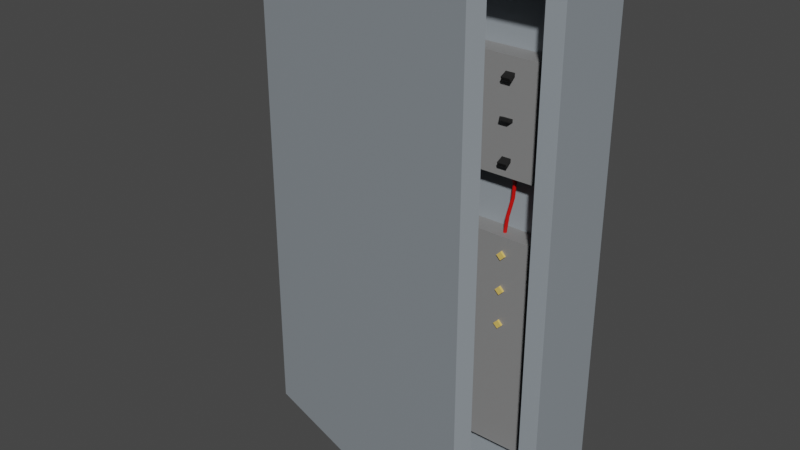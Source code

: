 # Source: FuseBoxB.blend  (saved by Blender 2.92.15; exported with 4.5.12 LTS)
import bpy
from mathutils import Matrix  # noqa: F401  (used for matrix-valued properties, if any)

bpy.ops.wm.read_factory_settings(use_empty=True)
scene = bpy.context.scene
scene.name = 'Scene'

# ---- collections
col_collection = bpy.data.collections.new('Collection'); scene.collection.children.link(col_collection)

# ---- materials (node trees are filled in below, after node groups)
mat_fusebox_b_colour = bpy.data.materials.new('FuseBox_B_Colour')
mat_fusebox_b_colour.use_transparent_shadow = False
mat_fusebox_b_inside = bpy.data.materials.new('FuseBox_B_Inside')
mat_fusebox_b_inside.use_transparent_shadow = False
mat_fusebox_b_switches = bpy.data.materials.new('FuseBox_B_Switches')
mat_fusebox_b_switches.use_transparent_shadow = False
mat_fusebox_b_fuses = bpy.data.materials.new('FuseBox_B_Fuses')
mat_fusebox_b_fuses.use_transparent_shadow = False
mat_fusebox_b_wires = bpy.data.materials.new('FuseBox_B_Wires')
mat_fusebox_b_wires.use_transparent_shadow = False

# ---- material node trees
mat_fusebox_b_colour.use_nodes = True; mat_fusebox_b_colour.node_tree.nodes.clear()
_N = mat_fusebox_b_colour.node_tree.nodes; _L = mat_fusebox_b_colour.node_tree.links
n0 = _N.new('ShaderNodeBsdfPrincipled'); n0.name = 'Principled BSDF'; n0.location = (10, 300)
n0.distribution = 'GGX'
n0.subsurface_method = 'BURLEY'
n0.inputs[0].default_value = (0.292, 0.3283, 0.3588, 1.0)
n0.inputs[3].default_value = 1.45
n0.inputs[27].default_value = (0.0, 0.0, 0.0, 1.0)
n0.inputs[28].default_value = 1.0
n1 = _N.new('ShaderNodeOutputMaterial'); n1.name = 'Material Output'; n1.location = (300, 300)
_L.new(n0.outputs[0], n1.inputs[0])
n1.is_active_output = True
mat_fusebox_b_inside.use_nodes = True; mat_fusebox_b_inside.node_tree.nodes.clear()
_N = mat_fusebox_b_inside.node_tree.nodes; _L = mat_fusebox_b_inside.node_tree.links
n0 = _N.new('ShaderNodeBsdfPrincipled'); n0.name = 'Principled BSDF'; n0.location = (10, 300)
n0.distribution = 'GGX'
n0.subsurface_method = 'BURLEY'
n0.inputs[0].default_value = (0.233, 0.233, 0.233, 1.0)
n0.inputs[3].default_value = 1.45
n0.inputs[27].default_value = (0.0, 0.0, 0.0, 1.0)
n0.inputs[28].default_value = 1.0
n1 = _N.new('ShaderNodeOutputMaterial'); n1.name = 'Material Output'; n1.location = (300, 300)
_L.new(n0.outputs[0], n1.inputs[0])
n1.is_active_output = True
mat_fusebox_b_switches.use_nodes = True; mat_fusebox_b_switches.node_tree.nodes.clear()
_N = mat_fusebox_b_switches.node_tree.nodes; _L = mat_fusebox_b_switches.node_tree.links
n0 = _N.new('ShaderNodeBsdfPrincipled'); n0.name = 'Principled BSDF'; n0.location = (10, 300)
n0.distribution = 'GGX'
n0.subsurface_method = 'BURLEY'
n0.inputs[0].default_value = (0.01002, 0.01002, 0.01002, 1.0)
n0.inputs[3].default_value = 1.45
n0.inputs[27].default_value = (0.0, 0.0, 0.0, 1.0)
n0.inputs[28].default_value = 1.0
n1 = _N.new('ShaderNodeOutputMaterial'); n1.name = 'Material Output'; n1.location = (300, 300)
_L.new(n0.outputs[0], n1.inputs[0])
n1.is_active_output = True
mat_fusebox_b_fuses.use_nodes = True; mat_fusebox_b_fuses.node_tree.nodes.clear()
_N = mat_fusebox_b_fuses.node_tree.nodes; _L = mat_fusebox_b_fuses.node_tree.links
n0 = _N.new('ShaderNodeBsdfPrincipled'); n0.name = 'Principled BSDF'; n0.location = (10, 300)
n0.distribution = 'GGX'
n0.subsurface_method = 'BURLEY'
n0.inputs[0].default_value = (0.8, 0.5478, 0.1403, 1.0)
n0.inputs[3].default_value = 1.45
n0.inputs[27].default_value = (0.0, 0.0, 0.0, 1.0)
n0.inputs[28].default_value = 1.0
n1 = _N.new('ShaderNodeOutputMaterial'); n1.name = 'Material Output'; n1.location = (300, 300)
_L.new(n0.outputs[0], n1.inputs[0])
n1.is_active_output = True
mat_fusebox_b_wires.use_nodes = True; mat_fusebox_b_wires.node_tree.nodes.clear()
_N = mat_fusebox_b_wires.node_tree.nodes; _L = mat_fusebox_b_wires.node_tree.links
n0 = _N.new('ShaderNodeBsdfPrincipled'); n0.name = 'Principled BSDF'; n0.location = (10, 300)
n0.distribution = 'GGX'
n0.subsurface_method = 'BURLEY'
n0.inputs[0].default_value = (0.5926, 0.001891, 0.0, 1.0)
n0.inputs[3].default_value = 1.45
n0.inputs[27].default_value = (0.0, 0.0, 0.0, 1.0)
n0.inputs[28].default_value = 1.0
n1 = _N.new('ShaderNodeOutputMaterial'); n1.name = 'Material Output'; n1.location = (300, 300)
_L.new(n0.outputs[0], n1.inputs[0])
n1.is_active_output = True

# ---- world
world_world = bpy.data.worlds.new('World'); scene.world = world_world
world_world.use_nodes = True; world_world.node_tree.nodes.clear()
_N = world_world.node_tree.nodes; _L = world_world.node_tree.links
n0 = _N.new('ShaderNodeOutputWorld'); n0.name = 'World Output'; n0.location = (300, 300)
n1 = _N.new('ShaderNodeBackground'); n1.name = 'Background'; n1.location = (10, 300)
n1.inputs[0].default_value = (0.05088, 0.05088, 0.05088, 1.0)
_L.new(n1.outputs[0], n0.inputs[0])
n0.is_active_output = True
world_world.color = (0.05088, 0.05088, 0.05088)
world_world.use_sun_shadow = False
world_world.sun_shadow_jitter_overblur = 0.0

# ---- meshes
me_fusebox = bpy.data.meshes.new('Fusebox')
me_fusebox.from_pydata([(-0.2629, -0.02, -0.4629), (-0.2629, -0.02, 0.4629), (-0.3, 0.15, -0.5), (-0.3, 0.15, 0.5), (0.2629, -0.02, -0.4629), (0.2629, -0.02, 0.4629), (0.3, 0.15, -0.5), (0.3, 0.15, 0.5), (-0.3, -0.02, -0.5), (-0.3, -0.02, 0.5), (0.3, -0.02, 0.5), (0.3, -0.02, -0.5), (-0.2629, 0.05955, -0.4629), (-0.2629, 0.05955, 0.4629), (0.2629, 0.05955, 0.4629), (0.2629, 0.05955, -0.4629), (-0.2344, 0.01894, 0.1295), (-0.2344, 0.01894, 0.3426), (-0.2344, 0.0684, 0.1295), (-0.2344, 0.0684, 0.3426), (0.2344, 0.01894, 0.1295), (0.2344, 0.01894, 0.3426), (0.2344, 0.0684, 0.1295), (0.2344, 0.0684, 0.3426), (-0.2344, 0.01894, -0.4259), (-0.2344, 0.01894, 0.01606), (-0.2344, 0.0684, -0.4259), (-0.2344, 0.0684, 0.01606), (0.2344, 0.01894, -0.4259), (0.2344, 0.01894, 0.01606), (0.2344, 0.0684, -0.4259), (0.2344, 0.0684, 0.01606), (-1.49e-08, 0.01423, -0.01138), (-1.49e-08, 0.03146, -0.01138), (-0.19, 0.03146, -0.01138), (-0.19, 0.01423, -0.01138), (-0.1814, 0.03146, -0.02), (-0.1814, 0.01423, -0.02), (-0.19, 0.03146, -0.02862), (-0.19, 0.01423, -0.02862), (-0.1986, 0.03146, -0.02), (-0.1986, 0.01423, -0.02), (0.008617, 0.03146, -0.02), (0.008617, 0.01423, -0.02), (-1.49e-08, 0.03146, -0.02862), (-1.49e-08, 0.01423, -0.02862), (-0.008617, 0.03146, -0.02), (-0.008617, 0.01423, -0.02), (0.18, 0.01423, -0.01138), (0.18, 0.03146, -0.01138), (0.1886, 0.03146, -0.02), (0.1886, 0.01423, -0.02), (0.18, 0.03146, -0.02862), (0.18, 0.01423, -0.02862), (0.1714, 0.03146, -0.02), (0.1714, 0.01423, -0.02), (-0.1, 0.03146, -0.01138), (-0.1, 0.01423, -0.01138), (-0.09138, 0.03146, -0.02), (-0.09138, 0.01423, -0.02), (-0.1, 0.03146, -0.02862), (-0.1, 0.01423, -0.02862), (-0.1086, 0.03146, -0.02), (-0.1086, 0.01423, -0.02), (0.09, 0.01423, -0.01138), (0.09, 0.03146, -0.01138), (0.09862, 0.03146, -0.02), (0.09862, 0.01423, -0.02), (0.09, 0.03146, -0.02862), (0.09, 0.01423, -0.02862), (0.08138, 0.03146, -0.02), (0.08138, 0.01423, -0.02), (-1.49e-08, 0.01423, -0.08138), (-1.49e-08, 0.03146, -0.08138), (-0.19, 0.03146, -0.08138), (-0.19, 0.01423, -0.08138), (-0.1814, 0.03146, -0.09), (-0.1814, 0.01423, -0.09), (-0.19, 0.03146, -0.09862), (-0.19, 0.01423, -0.09862), (-0.1986, 0.03146, -0.09), (-0.1986, 0.01423, -0.09), (0.008617, 0.03146, -0.09), (0.008617, 0.01423, -0.09), (-1.49e-08, 0.03146, -0.09862), (-1.49e-08, 0.01423, -0.09862), (-0.008617, 0.03146, -0.09), (-0.008617, 0.01423, -0.09), (0.18, 0.01423, -0.08138), (0.18, 0.03146, -0.08138), (0.1886, 0.03146, -0.09), (0.1886, 0.01423, -0.09), (0.18, 0.03146, -0.09862), (0.18, 0.01423, -0.09862), (0.1714, 0.03146, -0.09), (0.1714, 0.01423, -0.09), (-0.1, 0.03146, -0.08138), (-0.1, 0.01423, -0.08138), (-0.09138, 0.03146, -0.09), (-0.09138, 0.01423, -0.09), (-0.1, 0.03146, -0.09862), (-0.1, 0.01423, -0.09862), (-0.1086, 0.03146, -0.09), (-0.1086, 0.01423, -0.09), (0.09, 0.01423, -0.08138), (0.09, 0.03146, -0.08138), (0.09862, 0.03146, -0.09), (0.09862, 0.01423, -0.09), (0.09, 0.03146, -0.09862), (0.09, 0.01423, -0.09862), (0.08138, 0.03146, -0.09), (0.08138, 0.01423, -0.09), (-1.49e-08, 0.01423, -0.1514), (-1.49e-08, 0.03146, -0.1514), (-0.19, 0.03146, -0.1514), (-0.19, 0.01423, -0.1514), (-0.1814, 0.03146, -0.16), (-0.1814, 0.01423, -0.16), (-0.19, 0.03146, -0.1686), (-0.19, 0.01423, -0.1686), (-0.1986, 0.03146, -0.16), (-0.1986, 0.01423, -0.16), (0.008617, 0.03146, -0.16), (0.008617, 0.01423, -0.16), (-1.49e-08, 0.03146, -0.1686), (-1.49e-08, 0.01423, -0.1686), (-0.008617, 0.03146, -0.16), (-0.008617, 0.01423, -0.16), (0.18, 0.01423, -0.1514), (0.18, 0.03146, -0.1514), (0.1886, 0.03146, -0.16), (0.1886, 0.01423, -0.16), (0.18, 0.03146, -0.1686), (0.18, 0.01423, -0.1686), (0.1714, 0.03146, -0.16), (0.1714, 0.01423, -0.16), (-0.1, 0.03146, -0.1514), (-0.1, 0.01423, -0.1514), (-0.09138, 0.03146, -0.16), (-0.09138, 0.01423, -0.16), (-0.1, 0.03146, -0.1686), (-0.1, 0.01423, -0.1686), (-0.1086, 0.03146, -0.16), (-0.1086, 0.01423, -0.16), (0.09, 0.01423, -0.1514), (0.09, 0.03146, -0.1514), (0.09862, 0.03146, -0.16), (0.09862, 0.01423, -0.16), (0.09, 0.03146, -0.1686), (0.09, 0.01423, -0.1686), (0.08138, 0.03146, -0.16), (0.08138, 0.01423, -0.16), (-0.181, 0.02077, 0.1663), (-0.181, 0.02342, 0.1604), (-0.181, 0.004321, 0.159), (-0.181, 0.006972, 0.1531), (-0.199, 0.02077, 0.1663), (-0.199, 0.02342, 0.1604), (-0.199, 0.004321, 0.159), (-0.199, 0.006972, 0.1531), (-0.009006, 0.004334, 0.1585), (-0.009006, 0.00666, 0.1646), (-0.009006, 0.02116, 0.1521), (-0.009006, 0.02348, 0.1581), (0.009006, 0.004334, 0.1585), (0.009006, 0.00666, 0.1646), (0.009006, 0.02116, 0.1521), (0.009006, 0.02348, 0.1581), (0.171, 0.006972, 0.1531), (0.171, 0.004321, 0.159), (0.171, 0.02342, 0.1604), (0.171, 0.02077, 0.1663), (0.189, 0.006972, 0.1531), (0.189, 0.004321, 0.159), (0.189, 0.02342, 0.1604), (0.189, 0.02077, 0.1663), (-0.09099, 0.02077, 0.1663), (-0.09099, 0.02342, 0.1604), (-0.09099, 0.004321, 0.159), (-0.09099, 0.006972, 0.1531), (-0.109, 0.02077, 0.1663), (-0.109, 0.02342, 0.1604), (-0.109, 0.004321, 0.159), (-0.109, 0.006972, 0.1531), (0.09901, 0.02348, 0.1581), (0.09901, 0.02116, 0.1521), (0.09901, 0.00666, 0.1646), (0.09901, 0.004334, 0.1585), (0.08099, 0.02348, 0.1581), (0.08099, 0.02116, 0.1521), (0.08099, 0.00666, 0.1646), (0.08099, 0.004334, 0.1585), (-0.181, 0.02348, 0.2343), (-0.181, 0.02116, 0.2282), (-0.181, 0.00666, 0.2407), (-0.181, 0.004334, 0.2346), (-0.199, 0.02348, 0.2343), (-0.199, 0.02116, 0.2282), (-0.199, 0.00666, 0.2407), (-0.199, 0.004334, 0.2346), (-0.009006, 0.004334, 0.2346), (-0.009006, 0.00666, 0.2407), (-0.009006, 0.02116, 0.2282), (-0.009006, 0.02348, 0.2343), (0.009006, 0.004334, 0.2346), (0.009006, 0.00666, 0.2407), (0.009006, 0.02116, 0.2282), (0.009006, 0.02348, 0.2343), (0.171, 0.004334, 0.2346), (0.171, 0.00666, 0.2407), (0.171, 0.02116, 0.2282), (0.171, 0.02348, 0.2343), (0.189, 0.004334, 0.2346), (0.189, 0.00666, 0.2407), (0.189, 0.02116, 0.2282), (0.189, 0.02348, 0.2343), (-0.09099, 0.02077, 0.2425), (-0.09099, 0.02342, 0.2365), (-0.09099, 0.004321, 0.2351), (-0.09099, 0.006972, 0.2292), (-0.109, 0.02077, 0.2425), (-0.109, 0.02342, 0.2365), (-0.109, 0.004321, 0.2351), (-0.109, 0.006972, 0.2292), (0.09901, 0.02077, 0.2425), (0.09901, 0.02342, 0.2365), (0.09901, 0.004321, 0.2351), (0.09901, 0.006972, 0.2292), (0.08099, 0.02077, 0.2425), (0.08099, 0.02342, 0.2365), (0.08099, 0.004321, 0.2351), (0.08099, 0.006972, 0.2292), (-0.181, 0.02348, 0.3081), (-0.181, 0.02116, 0.3021), (-0.181, 0.00666, 0.3146), (-0.181, 0.004334, 0.3085), (-0.199, 0.02348, 0.3081), (-0.199, 0.02116, 0.3021), (-0.199, 0.00666, 0.3146), (-0.199, 0.004334, 0.3085), (-0.009006, 0.004334, 0.3085), (-0.009006, 0.00666, 0.3146), (-0.009006, 0.02116, 0.3021), (-0.009006, 0.02348, 0.3081), (0.009006, 0.004334, 0.3085), (0.009006, 0.00666, 0.3146), (0.009006, 0.02116, 0.3021), (0.009006, 0.02348, 0.3081), (0.171, 0.006972, 0.3031), (0.171, 0.004321, 0.309), (0.171, 0.02342, 0.3104), (0.171, 0.02077, 0.3163), (0.189, 0.006972, 0.3031), (0.189, 0.004321, 0.309), (0.189, 0.02342, 0.3104), (0.189, 0.02077, 0.3163), (-0.09099, 0.02077, 0.3163), (-0.09099, 0.02342, 0.3104), (-0.09099, 0.004321, 0.309), (-0.09099, 0.006972, 0.3031), (-0.109, 0.02077, 0.3163), (-0.109, 0.02342, 0.3104), (-0.109, 0.004321, 0.309), (-0.109, 0.006972, 0.3031), (0.09901, 0.02348, 0.3081), (0.09901, 0.02116, 0.3021), (0.09901, 0.00666, 0.3146), (0.09901, 0.004334, 0.3085), (0.08099, 0.02348, 0.3081), (0.08099, 0.02116, 0.3021), (0.08099, 0.00666, 0.3146), (0.08099, 0.004334, 0.3085), (-0.1756, 0.03374, 0.1409), (-0.1761, 0.03228, 0.14), (-0.1771, 0.03151, 0.1388), (-0.1784, 0.03162, 0.1376), (-0.1796, 0.0326, 0.1367), (-0.1804, 0.03417, 0.1363), (-0.1806, 0.03592, 0.1367), (-0.1801, 0.03738, 0.1376), (-0.179, 0.03815, 0.1388), (-0.1777, 0.03804, 0.14), (-0.1765, 0.03706, 0.1409), (-0.1757, 0.03549, 0.1412), (-0.1608, 0.03787, 0.113), (-0.1616, 0.03632, 0.1127), (-0.1631, 0.03542, 0.1123), (-0.1649, 0.03541, 0.112), (-0.1664, 0.0363, 0.1117), (-0.1673, 0.03784, 0.1116), (-0.1673, 0.03962, 0.1117), (-0.1665, 0.04117, 0.112), (-0.165, 0.04207, 0.1123), (-0.1632, 0.04208, 0.1127), (-0.1617, 0.04119, 0.113), (-0.1608, 0.03965, 0.1131), (-0.1623, 0.03744, 0.08228), (-0.1632, 0.03589, 0.08246), (-0.1647, 0.03499, 0.08269), (-0.1665, 0.03497, 0.08293), (-0.168, 0.03585, 0.0831), (-0.1689, 0.03739, 0.08316), (-0.1689, 0.03918, 0.0831), (-0.1681, 0.04073, 0.08293), (-0.1665, 0.04163, 0.08269), (-0.1648, 0.04165, 0.08246), (-0.1632, 0.04077, 0.08228), (-0.1623, 0.03923, 0.08222), (-0.1701, 0.03527, 0.04608), (-0.171, 0.03371, 0.04628), (-0.1725, 0.03281, 0.04656), (-0.1742, 0.0328, 0.04684), (-0.1758, 0.03368, 0.04705), (-0.1767, 0.03522, 0.04712), (-0.1767, 0.037, 0.04705), (-0.1758, 0.03856, 0.04684), (-0.1743, 0.03946, 0.04656), (-0.1726, 0.03947, 0.04628), (-0.171, 0.03859, 0.04608), (-0.1701, 0.03705, 0.046), (-0.1747, 0.03397, 0.0007307), (-0.1756, 0.03241, 0.0007307), (-0.1771, 0.03151, 0.0007307), (-0.1789, 0.03149, 0.0007307), (-0.1805, 0.03236, 0.0007307), (-0.1814, 0.0339, 0.0007307), (-0.1814, 0.03569, 0.0007307), (-0.1805, 0.03724, 0.0007307), (-0.179, 0.03815, 0.0007307), (-0.1772, 0.03817, 0.0007307), (-0.1757, 0.03729, 0.0007307), (-0.1748, 0.03576, 0.0007307), (-0.1108, 0.03451, 0.1409), (-0.1111, 0.03604, 0.14), (-0.1106, 0.03723, 0.1388), (-0.1094, 0.03779, 0.1376), (-0.1078, 0.03755, 0.1367), (-0.1064, 0.03658, 0.1363), (-0.1054, 0.03514, 0.1367), (-0.1051, 0.03362, 0.1376), (-0.1056, 0.03243, 0.1388), (-0.1068, 0.03187, 0.14), (-0.1083, 0.03211, 0.1409), (-0.1098, 0.03308, 0.1412), (-0.1215, 0.02349, 0.113), (-0.1215, 0.02526, 0.1127), (-0.1207, 0.02679, 0.1123), (-0.1192, 0.02767, 0.112), (-0.1174, 0.02767, 0.1117), (-0.1159, 0.0268, 0.1116), (-0.115, 0.02527, 0.1117), (-0.1149, 0.02351, 0.112), (-0.1157, 0.02198, 0.1123), (-0.1172, 0.02109, 0.1127), (-0.119, 0.02109, 0.113), (-0.1206, 0.02197, 0.1131), (-0.1204, 0.02462, 0.08228), (-0.1204, 0.0264, 0.08246), (-0.1196, 0.02795, 0.08269), (-0.118, 0.02885, 0.08293), (-0.1163, 0.02887, 0.0831), (-0.1147, 0.028, 0.08316), (-0.1138, 0.02647, 0.0831), (-0.1138, 0.02469, 0.08293), (-0.1146, 0.02314, 0.08269), (-0.1161, 0.02223, 0.08246), (-0.1179, 0.02222, 0.08228), (-0.1195, 0.02309, 0.08222), (-0.1148, 0.03043, 0.04608), (-0.1148, 0.03221, 0.04628), (-0.1139, 0.03375, 0.04656), (-0.1124, 0.03465, 0.04684), (-0.1106, 0.03466, 0.04705), (-0.1091, 0.03379, 0.04712), (-0.1082, 0.03226, 0.04705), (-0.1081, 0.03049, 0.04684), (-0.109, 0.02894, 0.04656), (-0.1105, 0.02804, 0.04628), (-0.1123, 0.02803, 0.04608), (-0.1138, 0.0289, 0.046), (-0.1114, 0.03389, 0.0007307), (-0.1114, 0.03567, 0.0007307), (-0.1106, 0.03723, 0.0007307), (-0.109, 0.03815, 0.0007307), (-0.1072, 0.03818, 0.0007307), (-0.1057, 0.03731, 0.0007307), (-0.1048, 0.03577, 0.0007307), (-0.1047, 0.03399, 0.0007307), (-0.1056, 0.03243, 0.0007307), (-0.1071, 0.03151, 0.0007307), (-0.1089, 0.03148, 0.0007307), (-0.1105, 0.03235, 0.0007307), (-0.005352, 0.03493, 0.1409), (-0.005186, 0.03339, 0.14), (-0.005796, 0.03224, 0.1388), (-0.007017, 0.03178, 0.1376), (-0.008522, 0.03214, 0.1367), (-0.009908, 0.03322, 0.1363), (-0.0108, 0.03473, 0.1367), (-0.01097, 0.03626, 0.1376), (-0.01036, 0.03742, 0.1388), (-0.009139, 0.03788, 0.14), (-0.007634, 0.03752, 0.1409), (-0.006248, 0.03644, 0.1412), (0.006169, 0.04509, 0.113), (0.00608, 0.04333, 0.1127), (0.005124, 0.04187, 0.1123), (0.003557, 0.0411, 0.112), (0.001798, 0.04124, 0.1117), (0.0003186, 0.04223, 0.1116), (-0.0004845, 0.04383, 0.1117), (-0.0003963, 0.04559, 0.112), (0.0005596, 0.04705, 0.1123), (0.002127, 0.04781, 0.1127), (0.003886, 0.04768, 0.113), (0.005366, 0.04668, 0.1131), (0.00499, 0.04405, 0.08228), (0.004887, 0.04228, 0.08246), (0.003911, 0.0408, 0.08269), (0.002323, 0.04002, 0.08293), (0.0005494, 0.04014, 0.0831), (-0.0009354, 0.04113, 0.08316), (-0.001733, 0.04272, 0.0831), (-0.00163, 0.0445, 0.08293), (-0.0006537, 0.04598, 0.08269), (0.0009341, 0.04676, 0.08246), (0.002708, 0.04664, 0.08228), (0.004193, 0.04565, 0.08222), (-0.001085, 0.0387, 0.04608), (-0.001184, 0.03692, 0.04628), (-0.002156, 0.03545, 0.04656), (-0.003738, 0.03467, 0.04684), (-0.005509, 0.03479, 0.04705), (-0.006992, 0.03579, 0.04712), (-0.007791, 0.03738, 0.04705), (-0.007692, 0.03915, 0.04684), (-0.00672, 0.04063, 0.04656), (-0.005138, 0.04141, 0.04628), (-0.003367, 0.04128, 0.04608), (-0.001884, 0.04029, 0.046), (-0.004695, 0.03551, 0.0007307), (-0.004807, 0.03373, 0.0007307), (-0.005796, 0.03224, 0.0007307), (-0.007396, 0.03145, 0.0007307), (-0.009178, 0.03156, 0.0007307), (-0.01067, 0.03255, 0.0007307), (-0.01146, 0.03415, 0.0007307), (-0.01135, 0.03593, 0.0007307), (-0.01036, 0.03742, 0.0007307), (-0.00876, 0.03821, 0.0007307), (-0.006978, 0.0381, 0.0007307), (-0.00549, 0.03711, 0.0007307), (0.07925, 0.03537, 0.1409), (0.07945, 0.03691, 0.14), (0.08032, 0.03788, 0.1388), (0.08161, 0.03804, 0.1376), (0.08299, 0.03734, 0.1367), (0.08408, 0.03596, 0.1363), (0.0846, 0.03428, 0.1367), (0.08439, 0.03275, 0.1376), (0.08353, 0.03177, 0.1388), (0.08223, 0.03162, 0.14), (0.08085, 0.03232, 0.1409), (0.07976, 0.03369, 0.1412), (0.06565, 0.02823, 0.113), (0.06615, 0.02992, 0.1127), (0.06743, 0.03111, 0.1123), (0.06913, 0.03149, 0.112), (0.07081, 0.03094, 0.1117), (0.07201, 0.02962, 0.1116), (0.07241, 0.02789, 0.1117), (0.07191, 0.0262, 0.112), (0.07064, 0.025, 0.1123), (0.06893, 0.02463, 0.1127), (0.06726, 0.02518, 0.113), (0.06605, 0.02649, 0.1131), (0.06704, 0.02896, 0.08228), (0.06756, 0.03066, 0.08246), (0.06886, 0.03187, 0.08269), (0.07059, 0.03225, 0.08293), (0.07228, 0.03172, 0.0831), (0.07349, 0.0304, 0.08316), (0.07389, 0.02866, 0.0831), (0.07337, 0.02696, 0.08293), (0.07207, 0.02576, 0.08269), (0.07034, 0.02537, 0.08246), (0.06865, 0.02591, 0.08228), (0.06744, 0.02722, 0.08222), (0.07421, 0.03273, 0.04608), (0.07473, 0.03443, 0.04628), (0.07602, 0.03563, 0.04656), (0.07774, 0.03601, 0.04684), (0.07943, 0.03547, 0.04705), (0.08064, 0.03416, 0.04712), (0.08104, 0.03242, 0.04705), (0.08052, 0.03072, 0.04684), (0.07923, 0.02952, 0.04656), (0.07751, 0.02913, 0.04628), (0.07582, 0.02967, 0.04608), (0.07461, 0.03099, 0.046), (0.07847, 0.03497, 0.0007307), (0.079, 0.03667, 0.0007307), (0.08032, 0.03788, 0.0007307), (0.08206, 0.03828, 0.0007307), (0.08377, 0.03775, 0.0007307), (0.08498, 0.03643, 0.0007307), (0.08537, 0.03469, 0.0007307), (0.08484, 0.03299, 0.0007307), (0.08353, 0.03177, 0.0007307), (0.08178, 0.03138, 0.0007307), (0.08008, 0.03191, 0.0007307), (0.07887, 0.03322, 0.0007307), (0.1746, 0.03499, 0.1409), (0.1748, 0.03346, 0.14), (0.1743, 0.03229, 0.1388), (0.1731, 0.03181, 0.1376), (0.1715, 0.03213, 0.1367), (0.1701, 0.03317, 0.1363), (0.1692, 0.03466, 0.1367), (0.169, 0.0362, 0.1376), (0.1696, 0.03737, 0.1388), (0.1708, 0.03785, 0.14), (0.1723, 0.03753, 0.1409), (0.1737, 0.03648, 0.1412), (0.1859, 0.04541, 0.113), (0.1859, 0.04365, 0.1127), (0.185, 0.04217, 0.1123), (0.1834, 0.04137, 0.112), (0.1817, 0.04146, 0.1117), (0.1801, 0.04242, 0.1116), (0.1793, 0.04399, 0.1117), (0.1794, 0.04576, 0.112), (0.1803, 0.04724, 0.1123), (0.1818, 0.04804, 0.1127), (0.1836, 0.04795, 0.113), (0.1851, 0.04698, 0.1131), (0.1848, 0.04435, 0.08228), (0.1847, 0.04257, 0.08246), (0.1838, 0.04107, 0.08269), (0.1822, 0.04025, 0.08293), (0.1804, 0.04033, 0.0831), (0.1789, 0.04129, 0.08316), (0.1781, 0.04287, 0.0831), (0.1781, 0.04464, 0.08293), (0.1791, 0.04614, 0.08269), (0.1807, 0.04696, 0.08246), (0.1824, 0.04688, 0.08228), (0.1839, 0.04592, 0.08222), (0.1788, 0.03885, 0.04608), (0.1788, 0.03708, 0.04628), (0.1778, 0.03558, 0.04656), (0.1763, 0.03477, 0.04684), (0.1745, 0.03485, 0.04705), (0.173, 0.03581, 0.04712), (0.1722, 0.03739, 0.04705), (0.1722, 0.03916, 0.04684), (0.1731, 0.04066, 0.04656), (0.1747, 0.04147, 0.04628), (0.1765, 0.04139, 0.04608), (0.178, 0.04043, 0.046), (0.1753, 0.03559, 0.0007307), (0.1752, 0.0338, 0.0007307), (0.1743, 0.03229, 0.0007307), (0.1727, 0.03146, 0.0007307), (0.1709, 0.03153, 0.0007307), (0.1694, 0.03249, 0.0007307), (0.1686, 0.03407, 0.0007307), (0.1686, 0.03586, 0.0007307), (0.1696, 0.03737, 0.0007307), (0.1712, 0.0382, 0.0007307), (0.1729, 0.03812, 0.0007307), (0.1745, 0.03717, 0.0007307)], [], [(8, 9, 3, 2), (6, 7, 10, 11), (0, 4, 15, 12), (2, 6, 11, 8), (7, 3, 9, 10), (0, 1, 9, 8), (5, 4, 11, 10), (4, 0, 8, 11), (1, 5, 10, 9), (15, 14, 13, 12), (1, 0, 12, 13), (5, 1, 13, 14), (4, 5, 14, 15), (16, 17, 19, 18), (24, 25, 27, 26), (22, 23, 21, 20), (20, 21, 17, 16), (18, 22, 20, 16), (23, 19, 17, 21), (30, 31, 29, 28), (28, 29, 25, 24), (26, 30, 28, 24), (31, 27, 25, 29), (51, 48, 55, 53), (44, 45, 47, 46), (34, 35, 37, 36), (50, 51, 53, 52), (43, 32, 47, 45), (36, 37, 39, 38), (37, 35, 41, 39), (42, 43, 45, 44), (38, 39, 41, 40), (52, 53, 55, 54), (46, 47, 32, 33), (40, 41, 35, 34), (33, 32, 43, 42), (54, 55, 48, 49), (49, 48, 51, 50), (56, 57, 59, 58), (58, 59, 61, 60), (59, 57, 63, 61), (60, 61, 63, 62), (62, 63, 57, 56), (68, 69, 71, 70), (67, 64, 71, 69), (66, 67, 69, 68), (70, 71, 64, 65), (65, 64, 67, 66), (91, 88, 95, 93), (84, 85, 87, 86), (74, 75, 77, 76), (90, 91, 93, 92), (83, 72, 87, 85), (76, 77, 79, 78), (77, 75, 81, 79), (82, 83, 85, 84), (78, 79, 81, 80), (92, 93, 95, 94), (86, 87, 72, 73), (80, 81, 75, 74), (73, 72, 83, 82), (94, 95, 88, 89), (89, 88, 91, 90), (96, 97, 99, 98), (98, 99, 101, 100), (99, 97, 103, 101), (100, 101, 103, 102), (102, 103, 97, 96), (108, 109, 111, 110), (107, 104, 111, 109), (106, 107, 109, 108), (110, 111, 104, 105), (105, 104, 107, 106), (131, 128, 135, 133), (124, 125, 127, 126), (114, 115, 117, 116), (130, 131, 133, 132), (123, 112, 127, 125), (116, 117, 119, 118), (117, 115, 121, 119), (122, 123, 125, 124), (118, 119, 121, 120), (132, 133, 135, 134), (126, 127, 112, 113), (120, 121, 115, 114), (113, 112, 123, 122), (134, 135, 128, 129), (129, 128, 131, 130), (136, 137, 139, 138), (138, 139, 141, 140), (139, 137, 143, 141), (140, 141, 143, 142), (142, 143, 137, 136), (148, 149, 151, 150), (147, 144, 151, 149), (146, 147, 149, 148), (150, 151, 144, 145), (145, 144, 147, 146), (152, 156, 158, 154), (160, 161, 163, 162), (157, 153, 155, 159), (155, 154, 158, 159), (153, 152, 154, 155), (159, 158, 156, 157), (166, 167, 165, 164), (164, 165, 161, 160), (162, 166, 164, 160), (167, 163, 161, 165), (168, 169, 171, 170), (174, 175, 173, 172), (172, 173, 169, 168), (170, 174, 172, 168), (175, 171, 169, 173), (176, 180, 182, 178), (181, 177, 179, 183), (179, 178, 182, 183), (177, 176, 178, 179), (183, 182, 180, 181), (184, 188, 190, 186), (189, 185, 187, 191), (187, 186, 190, 191), (185, 184, 186, 187), (191, 190, 188, 189), (192, 196, 198, 194), (200, 201, 203, 202), (197, 193, 195, 199), (195, 194, 198, 199), (193, 192, 194, 195), (199, 198, 196, 197), (206, 207, 205, 204), (204, 205, 201, 200), (202, 206, 204, 200), (207, 203, 201, 205), (208, 209, 211, 210), (214, 215, 213, 212), (212, 213, 209, 208), (210, 214, 212, 208), (215, 211, 209, 213), (216, 220, 222, 218), (221, 217, 219, 223), (219, 218, 222, 223), (217, 216, 218, 219), (223, 222, 220, 221), (224, 228, 230, 226), (229, 225, 227, 231), (227, 226, 230, 231), (225, 224, 226, 227), (231, 230, 228, 229), (232, 236, 238, 234), (240, 241, 243, 242), (237, 233, 235, 239), (235, 234, 238, 239), (233, 232, 234, 235), (239, 238, 236, 237), (246, 247, 245, 244), (244, 245, 241, 240), (242, 246, 244, 240), (247, 243, 241, 245), (248, 249, 251, 250), (254, 255, 253, 252), (252, 253, 249, 248), (250, 254, 252, 248), (255, 251, 249, 253), (256, 260, 262, 258), (261, 257, 259, 263), (259, 258, 262, 263), (257, 256, 258, 259), (263, 262, 260, 261), (264, 268, 270, 266), (269, 265, 267, 271), (267, 266, 270, 271), (265, 264, 266, 267), (271, 270, 268, 269), (272, 284, 295, 283), (273, 285, 284, 272), (274, 286, 285, 273), (275, 287, 286, 274), (276, 288, 287, 275), (277, 289, 288, 276), (278, 290, 289, 277), (279, 291, 290, 278), (280, 292, 291, 279), (281, 293, 292, 280), (282, 294, 293, 281), (283, 295, 294, 282), (284, 296, 307, 295), (285, 297, 296, 284), (286, 298, 297, 285), (287, 299, 298, 286), (288, 300, 299, 287), (289, 301, 300, 288), (290, 302, 301, 289), (291, 303, 302, 290), (292, 304, 303, 291), (293, 305, 304, 292), (294, 306, 305, 293), (295, 307, 306, 294), (296, 308, 319, 307), (297, 309, 308, 296), (298, 310, 309, 297), (299, 311, 310, 298), (300, 312, 311, 299), (301, 313, 312, 300), (302, 314, 313, 301), (303, 315, 314, 302), (304, 316, 315, 303), (305, 317, 316, 304), (306, 318, 317, 305), (307, 319, 318, 306), (308, 320, 331, 319), (309, 321, 320, 308), (310, 322, 321, 309), (311, 323, 322, 310), (312, 324, 323, 311), (313, 325, 324, 312), (314, 326, 325, 313), (315, 327, 326, 314), (316, 328, 327, 315), (317, 329, 328, 316), (318, 330, 329, 317), (319, 331, 330, 318), (332, 344, 355, 343), (333, 345, 344, 332), (334, 346, 345, 333), (335, 347, 346, 334), (336, 348, 347, 335), (337, 349, 348, 336), (338, 350, 349, 337), (339, 351, 350, 338), (340, 352, 351, 339), (341, 353, 352, 340), (342, 354, 353, 341), (343, 355, 354, 342), (344, 356, 367, 355), (345, 357, 356, 344), (346, 358, 357, 345), (347, 359, 358, 346), (348, 360, 359, 347), (349, 361, 360, 348), (350, 362, 361, 349), (351, 363, 362, 350), (352, 364, 363, 351), (353, 365, 364, 352), (354, 366, 365, 353), (355, 367, 366, 354), (356, 368, 379, 367), (357, 369, 368, 356), (358, 370, 369, 357), (359, 371, 370, 358), (360, 372, 371, 359), (361, 373, 372, 360), (362, 374, 373, 361), (363, 375, 374, 362), (364, 376, 375, 363), (365, 377, 376, 364), (366, 378, 377, 365), (367, 379, 378, 366), (368, 380, 391, 379), (369, 381, 380, 368), (370, 382, 381, 369), (371, 383, 382, 370), (372, 384, 383, 371), (373, 385, 384, 372), (374, 386, 385, 373), (375, 387, 386, 374), (376, 388, 387, 375), (377, 389, 388, 376), (378, 390, 389, 377), (379, 391, 390, 378), (392, 404, 415, 403), (393, 405, 404, 392), (394, 406, 405, 393), (395, 407, 406, 394), (396, 408, 407, 395), (397, 409, 408, 396), (398, 410, 409, 397), (399, 411, 410, 398), (400, 412, 411, 399), (401, 413, 412, 400), (402, 414, 413, 401), (403, 415, 414, 402), (404, 416, 427, 415), (405, 417, 416, 404), (406, 418, 417, 405), (407, 419, 418, 406), (408, 420, 419, 407), (409, 421, 420, 408), (410, 422, 421, 409), (411, 423, 422, 410), (412, 424, 423, 411), (413, 425, 424, 412), (414, 426, 425, 413), (415, 427, 426, 414), (416, 428, 439, 427), (417, 429, 428, 416), (418, 430, 429, 417), (419, 431, 430, 418), (420, 432, 431, 419), (421, 433, 432, 420), (422, 434, 433, 421), (423, 435, 434, 422), (424, 436, 435, 423), (425, 437, 436, 424), (426, 438, 437, 425), (427, 439, 438, 426), (428, 440, 451, 439), (429, 441, 440, 428), (430, 442, 441, 429), (431, 443, 442, 430), (432, 444, 443, 431), (433, 445, 444, 432), (434, 446, 445, 433), (435, 447, 446, 434), (436, 448, 447, 435), (437, 449, 448, 436), (438, 450, 449, 437), (439, 451, 450, 438), (452, 463, 475, 464), (453, 452, 464, 465), (454, 453, 465, 466), (455, 454, 466, 467), (456, 455, 467, 468), (457, 456, 468, 469), (458, 457, 469, 470), (459, 458, 470, 471), (460, 459, 471, 472), (461, 460, 472, 473), (462, 461, 473, 474), (463, 462, 474, 475), (464, 475, 487, 476), (465, 464, 476, 477), (466, 465, 477, 478), (467, 466, 478, 479), (468, 467, 479, 480), (469, 468, 480, 481), (470, 469, 481, 482), (471, 470, 482, 483), (472, 471, 483, 484), (473, 472, 484, 485), (474, 473, 485, 486), (475, 474, 486, 487), (476, 487, 499, 488), (477, 476, 488, 489), (478, 477, 489, 490), (479, 478, 490, 491), (480, 479, 491, 492), (481, 480, 492, 493), (482, 481, 493, 494), (483, 482, 494, 495), (484, 483, 495, 496), (485, 484, 496, 497), (486, 485, 497, 498), (487, 486, 498, 499), (488, 499, 511, 500), (489, 488, 500, 501), (490, 489, 501, 502), (491, 490, 502, 503), (492, 491, 503, 504), (493, 492, 504, 505), (494, 493, 505, 506), (495, 494, 506, 507), (496, 495, 507, 508), (497, 496, 508, 509), (498, 497, 509, 510), (499, 498, 510, 511), (512, 524, 535, 523), (513, 525, 524, 512), (514, 526, 525, 513), (515, 527, 526, 514), (516, 528, 527, 515), (517, 529, 528, 516), (518, 530, 529, 517), (519, 531, 530, 518), (520, 532, 531, 519), (521, 533, 532, 520), (522, 534, 533, 521), (523, 535, 534, 522), (524, 536, 547, 535), (525, 537, 536, 524), (526, 538, 537, 525), (527, 539, 538, 526), (528, 540, 539, 527), (529, 541, 540, 528), (530, 542, 541, 529), (531, 543, 542, 530), (532, 544, 543, 531), (533, 545, 544, 532), (534, 546, 545, 533), (535, 547, 546, 534), (536, 548, 559, 547), (537, 549, 548, 536), (538, 550, 549, 537), (539, 551, 550, 538), (540, 552, 551, 539), (541, 553, 552, 540), (542, 554, 553, 541), (543, 555, 554, 542), (544, 556, 555, 543), (545, 557, 556, 544), (546, 558, 557, 545), (547, 559, 558, 546), (548, 560, 571, 559), (549, 561, 560, 548), (550, 562, 561, 549), (551, 563, 562, 550), (552, 564, 563, 551), (553, 565, 564, 552), (554, 566, 565, 553), (555, 567, 566, 554), (556, 568, 567, 555), (557, 569, 568, 556), (558, 570, 569, 557), (559, 571, 570, 558)])
me_fusebox.polygons.foreach_set('material_index', [0, 0, 0, 0, 0, 0, 0, 0, 0, 0, 0, 0, 0, 1, 1, 1, 1, 1, 1, 1, 1, 1, 1, 3, 3, 3, 3, 3, 3, 3, 3, 3, 3, 3, 3, 3, 3, 3, 3, 3, 3, 3, 3, 3, 3, 3, 3, 3, 3, 3, 3, 3, 3, 3, 3, 3, 3, 3, 3, 3, 3, 3, 3, 3, 3, 3, 3, 3, 3, 3, 3, 3, 3, 3, 3, 3, 3, 3, 3, 3, 3, 3, 3, 3, 3, 3, 3, 3, 3, 3, 3, 3, 3, 3, 3, 3, 3, 3, 2, 2, 2, 2, 2, 2, 2, 2, 2, 2, 2, 2, 2, 2, 2, 2, 2, 2, 2, 2, 2, 2, 2, 2, 2, 2, 2, 2, 2, 2, 2, 2, 2, 2, 2, 2, 2, 2, 2, 2, 2, 2, 2, 2, 2, 2, 2, 2, 2, 2, 2, 2, 2, 2, 2, 2, 2, 2, 2, 2, 2, 2, 2, 2, 2, 2, 2, 2, 2, 2, 2, 2, 2, 2, 2, 4, 4, 4, 4, 4, 4, 4, 4, 4, 4, 4, 4, 4, 4, 4, 4, 4, 4, 4, 4, 4, 4, 4, 4, 4, 4, 4, 4, 4, 4, 4, 4, 4, 4, 4, 4, 4, 4, 4, 4, 4, 4, 4, 4, 4, 4, 4, 4, 4, 4, 4, 4, 4, 4, 4, 4, 4, 4, 4, 4, 4, 4, 4, 4, 4, 4, 4, 4, 4, 4, 4, 4, 4, 4, 4, 4, 4, 4, 4, 4, 4, 4, 4, 4, 4, 4, 4, 4, 4, 4, 4, 4, 4, 4, 4, 4, 4, 4, 4, 4, 4, 4, 4, 4, 4, 4, 4, 4, 4, 4, 4, 4, 4, 4, 4, 4, 4, 4, 4, 4, 4, 4, 4, 4, 4, 4, 4, 4, 4, 4, 4, 4, 4, 4, 4, 4, 4, 4, 4, 4, 4, 4, 4, 4, 4, 4, 4, 4, 4, 4, 4, 4, 4, 4, 4, 4, 4, 4, 4, 4, 4, 4, 4, 4, 4, 4, 4, 4, 4, 4, 4, 4, 4, 4, 4, 4, 4, 4, 4, 4, 4, 4, 4, 4, 4, 4, 4, 4, 4, 4, 4, 4, 4, 4, 4, 4, 4, 4, 4, 4, 4, 4, 4, 4, 4, 4, 4, 4, 4, 4, 4, 4, 4, 4, 4, 4, 4, 4, 4, 4, 4, 4, 4, 4, 4, 4, 4, 4, 4, 4, 4, 4, 4, 4, 4, 4, 4, 4, 4, 4])
_uv = me_fusebox.uv_layers.new(name='UVMap')
_uv.uv.foreach_set('vector', [0.375, 0.0, 0.625, 0.0, 0.625, 0.25, 0.375, 0.25, 0.375, 0.5, 0.625, 0.5, 0.625, 0.75, 0.375, 0.75, 0.3843, 0.9845, 0.3843, 0.7655, 0.3843, 0.7655, 0.3843, 0.9845, 0.125, 0.5, 0.375, 0.5, 0.375, 0.75, 0.125, 0.75, 0.625, 0.5, 0.875, 0.5, 0.875, 0.75, 0.625, 0.75, 0.3843, 0.9845, 0.6157, 0.9845, 0.625, 1.0, 0.375, 1.0, 0.6157, 0.7655, 0.3843, 0.7655, 0.375, 0.75, 0.625, 0.75, 0.3843, 0.7655, 0.3843, 0.9845, 0.375, 1.0, 0.375, 0.75, 0.6157, 0.9845, 0.6157, 0.7655, 0.625, 0.75, 0.625, 1.0, 0.3843, 0.7655, 0.6157, 0.7655, 0.6157, 0.9845, 0.3843, 0.9845, 0.6157, 0.9845, 0.3843, 0.9845, 0.3843, 0.9845, 0.6157, 0.9845, 0.6157, 0.7655, 0.6157, 0.9845, 0.6157, 0.9845, 0.6157, 0.7655, 0.3843, 0.7655, 0.6157, 0.7655, 0.6157, 0.7655, 0.3843, 0.7655, 0.375, 0.0, 0.625, 0.0, 0.625, 0.25, 0.375, 0.25, 0.375, 0.0, 0.625, 0.0, 0.625, 0.25, 0.375, 0.25, 0.375, 0.5, 0.625, 0.5, 0.625, 0.75, 0.375, 0.75, 0.375, 0.75, 0.625, 0.75, 0.625, 1.0, 0.375, 1.0, 0.125, 0.5, 0.375, 0.5, 0.375, 0.75, 0.125, 0.75, 0.625, 0.5, 0.875, 0.5, 0.875, 0.75, 0.625, 0.75, 0.375, 0.5, 0.625, 0.5, 0.625, 0.75, 0.375, 0.75, 0.375, 0.75, 0.625, 0.75, 0.625, 1.0, 0.375, 1.0, 0.125, 0.5, 0.375, 0.5, 0.375, 0.75, 0.125, 0.75, 0.625, 0.5, 0.875, 0.5, 0.875, 0.75, 0.625, 0.75, 0.49, 0.25, 0.25, 0.49, 0.01, 0.25, 0.25, 0.01, 0.5, 0.5, 0.5, 1.0, 0.25, 1.0, 0.25, 0.5, 1.0, 0.5, 1.0, 1.0, 0.75, 1.0, 0.75, 0.5, 0.75, 0.5, 0.75, 1.0, 0.5, 1.0, 0.5, 0.5, 0.49, 0.25, 0.25, 0.49, 0.01, 0.25, 0.25, 0.01, 0.75, 0.5, 0.75, 1.0, 0.5, 1.0, 0.5, 0.5, 0.49, 0.25, 0.25, 0.49, 0.01, 0.25, 0.25, 0.01, 0.75, 0.5, 0.75, 1.0, 0.5, 1.0, 0.5, 0.5, 0.5, 0.5, 0.5, 1.0, 0.25, 1.0, 0.25, 0.5, 0.5, 0.5, 0.5, 1.0, 0.25, 1.0, 0.25, 0.5, 0.25, 0.5, 0.25, 1.0, 0.0, 1.0, 0.0, 0.5, 0.25, 0.5, 0.25, 1.0, 0.0, 1.0, 0.0, 0.5, 1.0, 0.5, 1.0, 1.0, 0.75, 1.0, 0.75, 0.5, 0.25, 0.5, 0.25, 1.0, 0.0, 1.0, 0.0, 0.5, 1.0, 0.5, 1.0, 1.0, 0.75, 1.0, 0.75, 0.5, 1.0, 0.5, 1.0, 1.0, 0.75, 1.0, 0.75, 0.5, 0.75, 0.5, 0.75, 1.0, 0.5, 1.0, 0.5, 0.5, 0.49, 0.25, 0.25, 0.49, 0.01, 0.25, 0.25, 0.01, 0.5, 0.5, 0.5, 1.0, 0.25, 1.0, 0.25, 0.5, 0.25, 0.5, 0.25, 1.0, 0.0, 1.0, 0.0, 0.5, 0.5, 0.5, 0.5, 1.0, 0.25, 1.0, 0.25, 0.5, 0.49, 0.25, 0.25, 0.49, 0.01, 0.25, 0.25, 0.01, 0.75, 0.5, 0.75, 1.0, 0.5, 1.0, 0.5, 0.5, 0.25, 0.5, 0.25, 1.0, 0.0, 1.0, 0.0, 0.5, 1.0, 0.5, 1.0, 1.0, 0.75, 1.0, 0.75, 0.5, 0.49, 0.25, 0.25, 0.49, 0.01, 0.25, 0.25, 0.01, 0.5, 0.5, 0.5, 1.0, 0.25, 1.0, 0.25, 0.5, 1.0, 0.5, 1.0, 1.0, 0.75, 1.0, 0.75, 0.5, 0.75, 0.5, 0.75, 1.0, 0.5, 1.0, 0.5, 0.5, 0.49, 0.25, 0.25, 0.49, 0.01, 0.25, 0.25, 0.01, 0.75, 0.5, 0.75, 1.0, 0.5, 1.0, 0.5, 0.5, 0.49, 0.25, 0.25, 0.49, 0.01, 0.25, 0.25, 0.01, 0.75, 0.5, 0.75, 1.0, 0.5, 1.0, 0.5, 0.5, 0.5, 0.5, 0.5, 1.0, 0.25, 1.0, 0.25, 0.5, 0.5, 0.5, 0.5, 1.0, 0.25, 1.0, 0.25, 0.5, 0.25, 0.5, 0.25, 1.0, 0.0, 1.0, 0.0, 0.5, 0.25, 0.5, 0.25, 1.0, 0.0, 1.0, 0.0, 0.5, 1.0, 0.5, 1.0, 1.0, 0.75, 1.0, 0.75, 0.5, 0.25, 0.5, 0.25, 1.0, 0.0, 1.0, 0.0, 0.5, 1.0, 0.5, 1.0, 1.0, 0.75, 1.0, 0.75, 0.5, 1.0, 0.5, 1.0, 1.0, 0.75, 1.0, 0.75, 0.5, 0.75, 0.5, 0.75, 1.0, 0.5, 1.0, 0.5, 0.5, 0.49, 0.25, 0.25, 0.49, 0.01, 0.25, 0.25, 0.01, 0.5, 0.5, 0.5, 1.0, 0.25, 1.0, 0.25, 0.5, 0.25, 0.5, 0.25, 1.0, 0.0, 1.0, 0.0, 0.5, 0.5, 0.5, 0.5, 1.0, 0.25, 1.0, 0.25, 0.5, 0.49, 0.25, 0.25, 0.49, 0.01, 0.25, 0.25, 0.01, 0.75, 0.5, 0.75, 1.0, 0.5, 1.0, 0.5, 0.5, 0.25, 0.5, 0.25, 1.0, 0.0, 1.0, 0.0, 0.5, 1.0, 0.5, 1.0, 1.0, 0.75, 1.0, 0.75, 0.5, 0.49, 0.25, 0.25, 0.49, 0.01, 0.25, 0.25, 0.01, 0.5, 0.5, 0.5, 1.0, 0.25, 1.0, 0.25, 0.5, 1.0, 0.5, 1.0, 1.0, 0.75, 1.0, 0.75, 0.5, 0.75, 0.5, 0.75, 1.0, 0.5, 1.0, 0.5, 0.5, 0.49, 0.25, 0.25, 0.49, 0.01, 0.25, 0.25, 0.01, 0.75, 0.5, 0.75, 1.0, 0.5, 1.0, 0.5, 0.5, 0.49, 0.25, 0.25, 0.49, 0.01, 0.25, 0.25, 0.01, 0.75, 0.5, 0.75, 1.0, 0.5, 1.0, 0.5, 0.5, 0.5, 0.5, 0.5, 1.0, 0.25, 1.0, 0.25, 0.5, 0.5, 0.5, 0.5, 1.0, 0.25, 1.0, 0.25, 0.5, 0.25, 0.5, 0.25, 1.0, 0.0, 1.0, 0.0, 0.5, 0.25, 0.5, 0.25, 1.0, 0.0, 1.0, 0.0, 0.5, 1.0, 0.5, 1.0, 1.0, 0.75, 1.0, 0.75, 0.5, 0.25, 0.5, 0.25, 1.0, 0.0, 1.0, 0.0, 0.5, 1.0, 0.5, 1.0, 1.0, 0.75, 1.0, 0.75, 0.5, 1.0, 0.5, 1.0, 1.0, 0.75, 1.0, 0.75, 0.5, 0.75, 0.5, 0.75, 1.0, 0.5, 1.0, 0.5, 0.5, 0.49, 0.25, 0.25, 0.49, 0.01, 0.25, 0.25, 0.01, 0.5, 0.5, 0.5, 1.0, 0.25, 1.0, 0.25, 0.5, 0.25, 0.5, 0.25, 1.0, 0.0, 1.0, 0.0, 0.5, 0.5, 0.5, 0.5, 1.0, 0.25, 1.0, 0.25, 0.5, 0.49, 0.25, 0.25, 0.49, 0.01, 0.25, 0.25, 0.01, 0.75, 0.5, 0.75, 1.0, 0.5, 1.0, 0.5, 0.5, 0.25, 0.5, 0.25, 1.0, 0.0, 1.0, 0.0, 0.5, 1.0, 0.5, 1.0, 1.0, 0.75, 1.0, 0.75, 0.5, 0.625, 0.5, 0.875, 0.5, 0.875, 0.75, 0.625, 0.75, 0.375, 0.0, 0.625, 0.0, 0.625, 0.25, 0.375, 0.25, 0.125, 0.5, 0.375, 0.5, 0.375, 0.75, 0.125, 0.75, 0.375, 0.75, 0.625, 0.75, 0.625, 1.0, 0.375, 1.0, 0.375, 0.5, 0.625, 0.5, 0.625, 0.75, 0.375, 0.75, 0.375, 0.0, 0.625, 0.0, 0.625, 0.25, 0.375, 0.25, 0.375, 0.5, 0.625, 0.5, 0.625, 0.75, 0.375, 0.75, 0.375, 0.75, 0.625, 0.75, 0.625, 1.0, 0.375, 1.0, 0.125, 0.5, 0.375, 0.5, 0.375, 0.75, 0.125, 0.75, 0.625, 0.5, 0.875, 0.5, 0.875, 0.75, 0.625, 0.75, 0.375, 0.0, 0.625, 0.0, 0.625, 0.25, 0.375, 0.25, 0.375, 0.5, 0.625, 0.5, 0.625, 0.75, 0.375, 0.75, 0.375, 0.75, 0.625, 0.75, 0.625, 1.0, 0.375, 1.0, 0.125, 0.5, 0.375, 0.5, 0.375, 0.75, 0.125, 0.75, 0.625, 0.5, 0.875, 0.5, 0.875, 0.75, 0.625, 0.75, 0.625, 0.5, 0.875, 0.5, 0.875, 0.75, 0.625, 0.75, 0.125, 0.5, 0.375, 0.5, 0.375, 0.75, 0.125, 0.75, 0.375, 0.75, 0.625, 0.75, 0.625, 1.0, 0.375, 1.0, 0.375, 0.5, 0.625, 0.5, 0.625, 0.75, 0.375, 0.75, 0.375, 0.0, 0.625, 0.0, 0.625, 0.25, 0.375, 0.25, 0.625, 0.5, 0.875, 0.5, 0.875, 0.75, 0.625, 0.75, 0.125, 0.5, 0.375, 0.5, 0.375, 0.75, 0.125, 0.75, 0.375, 0.75, 0.625, 0.75, 0.625, 1.0, 0.375, 1.0, 0.375, 0.5, 0.625, 0.5, 0.625, 0.75, 0.375, 0.75, 0.375, 0.0, 0.625, 0.0, 0.625, 0.25, 0.375, 0.25, 0.625, 0.5, 0.875, 0.5, 0.875, 0.75, 0.625, 0.75, 0.375, 0.0, 0.625, 0.0, 0.625, 0.25, 0.375, 0.25, 0.125, 0.5, 0.375, 0.5, 0.375, 0.75, 0.125, 0.75, 0.375, 0.75, 0.625, 0.75, 0.625, 1.0, 0.375, 1.0, 0.375, 0.5, 0.625, 0.5, 0.625, 0.75, 0.375, 0.75, 0.375, 0.0, 0.625, 0.0, 0.625, 0.25, 0.375, 0.25, 0.375, 0.5, 0.625, 0.5, 0.625, 0.75, 0.375, 0.75, 0.375, 0.75, 0.625, 0.75, 0.625, 1.0, 0.375, 1.0, 0.125, 0.5, 0.375, 0.5, 0.375, 0.75, 0.125, 0.75, 0.625, 0.5, 0.875, 0.5, 0.875, 0.75, 0.625, 0.75, 0.375, 0.0, 0.625, 0.0, 0.625, 0.25, 0.375, 0.25, 0.375, 0.5, 0.625, 0.5, 0.625, 0.75, 0.375, 0.75, 0.375, 0.75, 0.625, 0.75, 0.625, 1.0, 0.375, 1.0, 0.125, 0.5, 0.375, 0.5, 0.375, 0.75, 0.125, 0.75, 0.625, 0.5, 0.875, 0.5, 0.875, 0.75, 0.625, 0.75, 0.625, 0.5, 0.875, 0.5, 0.875, 0.75, 0.625, 0.75, 0.125, 0.5, 0.375, 0.5, 0.375, 0.75, 0.125, 0.75, 0.375, 0.75, 0.625, 0.75, 0.625, 1.0, 0.375, 1.0, 0.375, 0.5, 0.625, 0.5, 0.625, 0.75, 0.375, 0.75, 0.375, 0.0, 0.625, 0.0, 0.625, 0.25, 0.375, 0.25, 0.625, 0.5, 0.875, 0.5, 0.875, 0.75, 0.625, 0.75, 0.125, 0.5, 0.375, 0.5, 0.375, 0.75, 0.125, 0.75, 0.375, 0.75, 0.625, 0.75, 0.625, 1.0, 0.375, 1.0, 0.375, 0.5, 0.625, 0.5, 0.625, 0.75, 0.375, 0.75, 0.375, 0.0, 0.625, 0.0, 0.625, 0.25, 0.375, 0.25, 0.625, 0.5, 0.875, 0.5, 0.875, 0.75, 0.625, 0.75, 0.375, 0.0, 0.625, 0.0, 0.625, 0.25, 0.375, 0.25, 0.125, 0.5, 0.375, 0.5, 0.375, 0.75, 0.125, 0.75, 0.375, 0.75, 0.625, 0.75, 0.625, 1.0, 0.375, 1.0, 0.375, 0.5, 0.625, 0.5, 0.625, 0.75, 0.375, 0.75, 0.375, 0.0, 0.625, 0.0, 0.625, 0.25, 0.375, 0.25, 0.375, 0.5, 0.625, 0.5, 0.625, 0.75, 0.375, 0.75, 0.375, 0.75, 0.625, 0.75, 0.625, 1.0, 0.375, 1.0, 0.125, 0.5, 0.375, 0.5, 0.375, 0.75, 0.125, 0.75, 0.625, 0.5, 0.875, 0.5, 0.875, 0.75, 0.625, 0.75, 0.375, 0.0, 0.625, 0.0, 0.625, 0.25, 0.375, 0.25, 0.375, 0.5, 0.625, 0.5, 0.625, 0.75, 0.375, 0.75, 0.375, 0.75, 0.625, 0.75, 0.625, 1.0, 0.375, 1.0, 0.125, 0.5, 0.375, 0.5, 0.375, 0.75, 0.125, 0.75, 0.625, 0.5, 0.875, 0.5, 0.875, 0.75, 0.625, 0.75, 0.625, 0.5, 0.875, 0.5, 0.875, 0.75, 0.625, 0.75, 0.125, 0.5, 0.375, 0.5, 0.375, 0.75, 0.125, 0.75, 0.375, 0.75, 0.625, 0.75, 0.625, 1.0, 0.375, 1.0, 0.375, 0.5, 0.625, 0.5, 0.625, 0.75, 0.375, 0.75, 0.375, 0.0, 0.625, 0.0, 0.625, 0.25, 0.375, 0.25, 0.625, 0.5, 0.875, 0.5, 0.875, 0.75, 0.625, 0.75, 0.125, 0.5, 0.375, 0.5, 0.375, 0.75, 0.125, 0.75, 0.375, 0.75, 0.625, 0.75, 0.625, 1.0, 0.375, 1.0, 0.375, 0.5, 0.625, 0.5, 0.625, 0.75, 0.375, 0.75, 0.375, 0.0, 0.625, 0.0, 0.625, 0.25, 0.375, 0.25, 0.0, 1.0, 0.25, 1.0, 0.25, 0.9167, 0.0, 0.9167, 0.0, 0.08333, 0.25, 0.08333, 0.25, 0.0, 0.0, 0.0, 0.0, 0.1667, 0.25, 0.1667, 0.25, 0.08333, 0.0, 0.08333, 0.0, 0.25, 0.25, 0.25, 0.25, 0.1667, 0.0, 0.1667, 0.0, 0.3333, 0.25, 0.3333, 0.25, 0.25, 0.0, 0.25, 0.0, 0.4167, 0.25, 0.4167, 0.25, 0.3333, 0.0, 0.3333, 0.0, 0.5, 0.25, 0.5, 0.25, 0.4167, 0.0, 0.4167, 0.0, 0.5833, 0.25, 0.5833, 0.25, 0.5, 0.0, 0.5, 0.0, 0.6667, 0.25, 0.6667, 0.25, 0.5833, 0.0, 0.5833, 0.0, 0.75, 0.25, 0.75, 0.25, 0.6667, 0.0, 0.6667, 0.0, 0.8333, 0.25, 0.8333, 0.25, 0.75, 0.0, 0.75, 0.0, 0.9167, 0.25, 0.9167, 0.25, 0.8333, 0.0, 0.8333, 0.25, 1.0, 0.5, 1.0, 0.5, 0.9167, 0.25, 0.9167, 0.25, 0.08333, 0.5, 0.08333, 0.5, 0.0, 0.25, 0.0, 0.25, 0.1667, 0.5, 0.1667, 0.5, 0.08333, 0.25, 0.08333, 0.25, 0.25, 0.5, 0.25, 0.5, 0.1667, 0.25, 0.1667, 0.25, 0.3333, 0.5, 0.3333, 0.5, 0.25, 0.25, 0.25, 0.25, 0.4167, 0.5, 0.4167, 0.5, 0.3333, 0.25, 0.3333, 0.25, 0.5, 0.5, 0.5, 0.5, 0.4167, 0.25, 0.4167, 0.25, 0.5833, 0.5, 0.5833, 0.5, 0.5, 0.25, 0.5, 0.25, 0.6667, 0.5, 0.6667, 0.5, 0.5833, 0.25, 0.5833, 0.25, 0.75, 0.5, 0.75, 0.5, 0.6667, 0.25, 0.6667, 0.25, 0.8333, 0.5, 0.8333, 0.5, 0.75, 0.25, 0.75, 0.25, 0.9167, 0.5, 0.9167, 0.5, 0.8333, 0.25, 0.8333, 0.5, 1.0, 0.75, 1.0, 0.75, 0.9167, 0.5, 0.9167, 0.5, 0.08333, 0.75, 0.08333, 0.75, 0.0, 0.5, 0.0, 0.5, 0.1667, 0.75, 0.1667, 0.75, 0.08333, 0.5, 0.08333, 0.5, 0.25, 0.75, 0.25, 0.75, 0.1667, 0.5, 0.1667, 0.5, 0.3333, 0.75, 0.3333, 0.75, 0.25, 0.5, 0.25, 0.5, 0.4167, 0.75, 0.4167, 0.75, 0.3333, 0.5, 0.3333, 0.5, 0.5, 0.75, 0.5, 0.75, 0.4167, 0.5, 0.4167, 0.5, 0.5833, 0.75, 0.5833, 0.75, 0.5, 0.5, 0.5, 0.5, 0.6667, 0.75, 0.6667, 0.75, 0.5833, 0.5, 0.5833, 0.5, 0.75, 0.75, 0.75, 0.75, 0.6667, 0.5, 0.6667, 0.5, 0.8333, 0.75, 0.8333, 0.75, 0.75, 0.5, 0.75, 0.5, 0.9167, 0.75, 0.9167, 0.75, 0.8333, 0.5, 0.8333, 0.75, 1.0, 1.0, 1.0, 1.0, 0.9167, 0.75, 0.9167, 0.75, 0.08333, 1.0, 0.08333, 1.0, 0.0, 0.75, 0.0, 0.75, 0.1667, 1.0, 0.1667, 1.0, 0.08333, 0.75, 0.08333, 0.75, 0.25, 1.0, 0.25, 1.0, 0.1667, 0.75, 0.1667, 0.75, 0.3333, 1.0, 0.3333, 1.0, 0.25, 0.75, 0.25, 0.75, 0.4167, 1.0, 0.4167, 1.0, 0.3333, 0.75, 0.3333, 0.75, 0.5, 1.0, 0.5, 1.0, 0.4167, 0.75, 0.4167, 0.75, 0.5833, 1.0, 0.5833, 1.0, 0.5, 0.75, 0.5, 0.75, 0.6667, 1.0, 0.6667, 1.0, 0.5833, 0.75, 0.5833, 0.75, 0.75, 1.0, 0.75, 1.0, 0.6667, 0.75, 0.6667, 0.75, 0.8333, 1.0, 0.8333, 1.0, 0.75, 0.75, 0.75, 0.75, 0.9167, 1.0, 0.9167, 1.0, 0.8333, 0.75, 0.8333, 0.0, 1.0, 0.25, 1.0, 0.25, 0.9167, 0.0, 0.9167, 0.0, 0.08333, 0.25, 0.08333, 0.25, 0.0, 0.0, 0.0, 0.0, 0.1667, 0.25, 0.1667, 0.25, 0.08333, 0.0, 0.08333, 0.0, 0.25, 0.25, 0.25, 0.25, 0.1667, 0.0, 0.1667, 0.0, 0.3333, 0.25, 0.3333, 0.25, 0.25, 0.0, 0.25, 0.0, 0.4167, 0.25, 0.4167, 0.25, 0.3333, 0.0, 0.3333, 0.0, 0.5, 0.25, 0.5, 0.25, 0.4167, 0.0, 0.4167, 0.0, 0.5833, 0.25, 0.5833, 0.25, 0.5, 0.0, 0.5, 0.0, 0.6667, 0.25, 0.6667, 0.25, 0.5833, 0.0, 0.5833, 0.0, 0.75, 0.25, 0.75, 0.25, 0.6667, 0.0, 0.6667, 0.0, 0.8333, 0.25, 0.8333, 0.25, 0.75, 0.0, 0.75, 0.0, 0.9167, 0.25, 0.9167, 0.25, 0.8333, 0.0, 0.8333, 0.25, 1.0, 0.5, 1.0, 0.5, 0.9167, 0.25, 0.9167, 0.25, 0.08333, 0.5, 0.08333, 0.5, 0.0, 0.25, 0.0, 0.25, 0.1667, 0.5, 0.1667, 0.5, 0.08333, 0.25, 0.08333, 0.25, 0.25, 0.5, 0.25, 0.5, 0.1667, 0.25, 0.1667, 0.25, 0.3333, 0.5, 0.3333, 0.5, 0.25, 0.25, 0.25, 0.25, 0.4167, 0.5, 0.4167, 0.5, 0.3333, 0.25, 0.3333, 0.25, 0.5, 0.5, 0.5, 0.5, 0.4167, 0.25, 0.4167, 0.25, 0.5833, 0.5, 0.5833, 0.5, 0.5, 0.25, 0.5, 0.25, 0.6667, 0.5, 0.6667, 0.5, 0.5833, 0.25, 0.5833, 0.25, 0.75, 0.5, 0.75, 0.5, 0.6667, 0.25, 0.6667, 0.25, 0.8333, 0.5, 0.8333, 0.5, 0.75, 0.25, 0.75, 0.25, 0.9167, 0.5, 0.9167, 0.5, 0.8333, 0.25, 0.8333, 0.5, 1.0, 0.75, 1.0, 0.75, 0.9167, 0.5, 0.9167, 0.5, 0.08333, 0.75, 0.08333, 0.75, 0.0, 0.5, 0.0, 0.5, 0.1667, 0.75, 0.1667, 0.75, 0.08333, 0.5, 0.08333, 0.5, 0.25, 0.75, 0.25, 0.75, 0.1667, 0.5, 0.1667, 0.5, 0.3333, 0.75, 0.3333, 0.75, 0.25, 0.5, 0.25, 0.5, 0.4167, 0.75, 0.4167, 0.75, 0.3333, 0.5, 0.3333, 0.5, 0.5, 0.75, 0.5, 0.75, 0.4167, 0.5, 0.4167, 0.5, 0.5833, 0.75, 0.5833, 0.75, 0.5, 0.5, 0.5, 0.5, 0.6667, 0.75, 0.6667, 0.75, 0.5833, 0.5, 0.5833, 0.5, 0.75, 0.75, 0.75, 0.75, 0.6667, 0.5, 0.6667, 0.5, 0.8333, 0.75, 0.8333, 0.75, 0.75, 0.5, 0.75, 0.5, 0.9167, 0.75, 0.9167, 0.75, 0.8333, 0.5, 0.8333, 0.75, 1.0, 1.0, 1.0, 1.0, 0.9167, 0.75, 0.9167, 0.75, 0.08333, 1.0, 0.08333, 1.0, 0.0, 0.75, 0.0, 0.75, 0.1667, 1.0, 0.1667, 1.0, 0.08333, 0.75, 0.08333, 0.75, 0.25, 1.0, 0.25, 1.0, 0.1667, 0.75, 0.1667, 0.75, 0.3333, 1.0, 0.3333, 1.0, 0.25, 0.75, 0.25, 0.75, 0.4167, 1.0, 0.4167, 1.0, 0.3333, 0.75, 0.3333, 0.75, 0.5, 1.0, 0.5, 1.0, 0.4167, 0.75, 0.4167, 0.75, 0.5833, 1.0, 0.5833, 1.0, 0.5, 0.75, 0.5, 0.75, 0.6667, 1.0, 0.6667, 1.0, 0.5833, 0.75, 0.5833, 0.75, 0.75, 1.0, 0.75, 1.0, 0.6667, 0.75, 0.6667, 0.75, 0.8333, 1.0, 0.8333, 1.0, 0.75, 0.75, 0.75, 0.75, 0.9167, 1.0, 0.9167, 1.0, 0.8333, 0.75, 0.8333, 0.0, 1.0, 0.25, 1.0, 0.25, 0.9167, 0.0, 0.9167, 0.0, 0.08333, 0.25, 0.08333, 0.25, 0.0, 0.0, 0.0, 0.0, 0.1667, 0.25, 0.1667, 0.25, 0.08333, 0.0, 0.08333, 0.0, 0.25, 0.25, 0.25, 0.25, 0.1667, 0.0, 0.1667, 0.0, 0.3333, 0.25, 0.3333, 0.25, 0.25, 0.0, 0.25, 0.0, 0.4167, 0.25, 0.4167, 0.25, 0.3333, 0.0, 0.3333, 0.0, 0.5, 0.25, 0.5, 0.25, 0.4167, 0.0, 0.4167, 0.0, 0.5833, 0.25, 0.5833, 0.25, 0.5, 0.0, 0.5, 0.0, 0.6667, 0.25, 0.6667, 0.25, 0.5833, 0.0, 0.5833, 0.0, 0.75, 0.25, 0.75, 0.25, 0.6667, 0.0, 0.6667, 0.0, 0.8333, 0.25, 0.8333, 0.25, 0.75, 0.0, 0.75, 0.0, 0.9167, 0.25, 0.9167, 0.25, 0.8333, 0.0, 0.8333, 0.25, 1.0, 0.5, 1.0, 0.5, 0.9167, 0.25, 0.9167, 0.25, 0.08333, 0.5, 0.08333, 0.5, 0.0, 0.25, 0.0, 0.25, 0.1667, 0.5, 0.1667, 0.5, 0.08333, 0.25, 0.08333, 0.25, 0.25, 0.5, 0.25, 0.5, 0.1667, 0.25, 0.1667, 0.25, 0.3333, 0.5, 0.3333, 0.5, 0.25, 0.25, 0.25, 0.25, 0.4167, 0.5, 0.4167, 0.5, 0.3333, 0.25, 0.3333, 0.25, 0.5, 0.5, 0.5, 0.5, 0.4167, 0.25, 0.4167, 0.25, 0.5833, 0.5, 0.5833, 0.5, 0.5, 0.25, 0.5, 0.25, 0.6667, 0.5, 0.6667, 0.5, 0.5833, 0.25, 0.5833, 0.25, 0.75, 0.5, 0.75, 0.5, 0.6667, 0.25, 0.6667, 0.25, 0.8333, 0.5, 0.8333, 0.5, 0.75, 0.25, 0.75, 0.25, 0.9167, 0.5, 0.9167, 0.5, 0.8333, 0.25, 0.8333, 0.5, 1.0, 0.75, 1.0, 0.75, 0.9167, 0.5, 0.9167, 0.5, 0.08333, 0.75, 0.08333, 0.75, 0.0, 0.5, 0.0, 0.5, 0.1667, 0.75, 0.1667, 0.75, 0.08333, 0.5, 0.08333, 0.5, 0.25, 0.75, 0.25, 0.75, 0.1667, 0.5, 0.1667, 0.5, 0.3333, 0.75, 0.3333, 0.75, 0.25, 0.5, 0.25, 0.5, 0.4167, 0.75, 0.4167, 0.75, 0.3333, 0.5, 0.3333, 0.5, 0.5, 0.75, 0.5, 0.75, 0.4167, 0.5, 0.4167, 0.5, 0.5833, 0.75, 0.5833, 0.75, 0.5, 0.5, 0.5, 0.5, 0.6667, 0.75, 0.6667, 0.75, 0.5833, 0.5, 0.5833, 0.5, 0.75, 0.75, 0.75, 0.75, 0.6667, 0.5, 0.6667, 0.5, 0.8333, 0.75, 0.8333, 0.75, 0.75, 0.5, 0.75, 0.5, 0.9167, 0.75, 0.9167, 0.75, 0.8333, 0.5, 0.8333, 0.75, 1.0, 1.0, 1.0, 1.0, 0.9167, 0.75, 0.9167, 0.75, 0.08333, 1.0, 0.08333, 1.0, 0.0, 0.75, 0.0, 0.75, 0.1667, 1.0, 0.1667, 1.0, 0.08333, 0.75, 0.08333, 0.75, 0.25, 1.0, 0.25, 1.0, 0.1667, 0.75, 0.1667, 0.75, 0.3333, 1.0, 0.3333, 1.0, 0.25, 0.75, 0.25, 0.75, 0.4167, 1.0, 0.4167, 1.0, 0.3333, 0.75, 0.3333, 0.75, 0.5, 1.0, 0.5, 1.0, 0.4167, 0.75, 0.4167, 0.75, 0.5833, 1.0, 0.5833, 1.0, 0.5, 0.75, 0.5, 0.75, 0.6667, 1.0, 0.6667, 1.0, 0.5833, 0.75, 0.5833, 0.75, 0.75, 1.0, 0.75, 1.0, 0.6667, 0.75, 0.6667, 0.75, 0.8333, 1.0, 0.8333, 1.0, 0.75, 0.75, 0.75, 0.75, 0.9167, 1.0, 0.9167, 1.0, 0.8333, 0.75, 0.8333, 0.0, 1.0, 0.0, 0.9167, 0.25, 0.9167, 0.25, 1.0, 0.0, 0.08333, 0.0, 0.0, 0.25, 0.0, 0.25, 0.08333, 0.0, 0.1667, 0.0, 0.08333, 0.25, 0.08333, 0.25, 0.1667, 0.0, 0.25, 0.0, 0.1667, 0.25, 0.1667, 0.25, 0.25, 0.0, 0.3333, 0.0, 0.25, 0.25, 0.25, 0.25, 0.3333, 0.0, 0.4167, 0.0, 0.3333, 0.25, 0.3333, 0.25, 0.4167, 0.0, 0.5, 0.0, 0.4167, 0.25, 0.4167, 0.25, 0.5, 0.0, 0.5833, 0.0, 0.5, 0.25, 0.5, 0.25, 0.5833, 0.0, 0.6667, 0.0, 0.5833, 0.25, 0.5833, 0.25, 0.6667, 0.0, 0.75, 0.0, 0.6667, 0.25, 0.6667, 0.25, 0.75, 0.0, 0.8333, 0.0, 0.75, 0.25, 0.75, 0.25, 0.8333, 0.0, 0.9167, 0.0, 0.8333, 0.25, 0.8333, 0.25, 0.9167, 0.25, 1.0, 0.25, 0.9167, 0.5, 0.9167, 0.5, 1.0, 0.25, 0.08333, 0.25, 0.0, 0.5, 0.0, 0.5, 0.08333, 0.25, 0.1667, 0.25, 0.08333, 0.5, 0.08333, 0.5, 0.1667, 0.25, 0.25, 0.25, 0.1667, 0.5, 0.1667, 0.5, 0.25, 0.25, 0.3333, 0.25, 0.25, 0.5, 0.25, 0.5, 0.3333, 0.25, 0.4167, 0.25, 0.3333, 0.5, 0.3333, 0.5, 0.4167, 0.25, 0.5, 0.25, 0.4167, 0.5, 0.4167, 0.5, 0.5, 0.25, 0.5833, 0.25, 0.5, 0.5, 0.5, 0.5, 0.5833, 0.25, 0.6667, 0.25, 0.5833, 0.5, 0.5833, 0.5, 0.6667, 0.25, 0.75, 0.25, 0.6667, 0.5, 0.6667, 0.5, 0.75, 0.25, 0.8333, 0.25, 0.75, 0.5, 0.75, 0.5, 0.8333, 0.25, 0.9167, 0.25, 0.8333, 0.5, 0.8333, 0.5, 0.9167, 0.5, 1.0, 0.5, 0.9167, 0.75, 0.9167, 0.75, 1.0, 0.5, 0.08333, 0.5, 0.0, 0.75, 0.0, 0.75, 0.08333, 0.5, 0.1667, 0.5, 0.08333, 0.75, 0.08333, 0.75, 0.1667, 0.5, 0.25, 0.5, 0.1667, 0.75, 0.1667, 0.75, 0.25, 0.5, 0.3333, 0.5, 0.25, 0.75, 0.25, 0.75, 0.3333, 0.5, 0.4167, 0.5, 0.3333, 0.75, 0.3333, 0.75, 0.4167, 0.5, 0.5, 0.5, 0.4167, 0.75, 0.4167, 0.75, 0.5, 0.5, 0.5833, 0.5, 0.5, 0.75, 0.5, 0.75, 0.5833, 0.5, 0.6667, 0.5, 0.5833, 0.75, 0.5833, 0.75, 0.6667, 0.5, 0.75, 0.5, 0.6667, 0.75, 0.6667, 0.75, 0.75, 0.5, 0.8333, 0.5, 0.75, 0.75, 0.75, 0.75, 0.8333, 0.5, 0.9167, 0.5, 0.8333, 0.75, 0.8333, 0.75, 0.9167, 0.75, 1.0, 0.75, 0.9167, 1.0, 0.9167, 1.0, 1.0, 0.75, 0.08333, 0.75, 0.0, 1.0, 0.0, 1.0, 0.08333, 0.75, 0.1667, 0.75, 0.08333, 1.0, 0.08333, 1.0, 0.1667, 0.75, 0.25, 0.75, 0.1667, 1.0, 0.1667, 1.0, 0.25, 0.75, 0.3333, 0.75, 0.25, 1.0, 0.25, 1.0, 0.3333, 0.75, 0.4167, 0.75, 0.3333, 1.0, 0.3333, 1.0, 0.4167, 0.75, 0.5, 0.75, 0.4167, 1.0, 0.4167, 1.0, 0.5, 0.75, 0.5833, 0.75, 0.5, 1.0, 0.5, 1.0, 0.5833, 0.75, 0.6667, 0.75, 0.5833, 1.0, 0.5833, 1.0, 0.6667, 0.75, 0.75, 0.75, 0.6667, 1.0, 0.6667, 1.0, 0.75, 0.75, 0.8333, 0.75, 0.75, 1.0, 0.75, 1.0, 0.8333, 0.75, 0.9167, 0.75, 0.8333, 1.0, 0.8333, 1.0, 0.9167, 0.0, 1.0, 0.25, 1.0, 0.25, 0.9167, 0.0, 0.9167, 0.0, 0.08333, 0.25, 0.08333, 0.25, 0.0, 0.0, 0.0, 0.0, 0.1667, 0.25, 0.1667, 0.25, 0.08333, 0.0, 0.08333, 0.0, 0.25, 0.25, 0.25, 0.25, 0.1667, 0.0, 0.1667, 0.0, 0.3333, 0.25, 0.3333, 0.25, 0.25, 0.0, 0.25, 0.0, 0.4167, 0.25, 0.4167, 0.25, 0.3333, 0.0, 0.3333, 0.0, 0.5, 0.25, 0.5, 0.25, 0.4167, 0.0, 0.4167, 0.0, 0.5833, 0.25, 0.5833, 0.25, 0.5, 0.0, 0.5, 0.0, 0.6667, 0.25, 0.6667, 0.25, 0.5833, 0.0, 0.5833, 0.0, 0.75, 0.25, 0.75, 0.25, 0.6667, 0.0, 0.6667, 0.0, 0.8333, 0.25, 0.8333, 0.25, 0.75, 0.0, 0.75, 0.0, 0.9167, 0.25, 0.9167, 0.25, 0.8333, 0.0, 0.8333, 0.25, 1.0, 0.5, 1.0, 0.5, 0.9167, 0.25, 0.9167, 0.25, 0.08333, 0.5, 0.08333, 0.5, 0.0, 0.25, 0.0, 0.25, 0.1667, 0.5, 0.1667, 0.5, 0.08333, 0.25, 0.08333, 0.25, 0.25, 0.5, 0.25, 0.5, 0.1667, 0.25, 0.1667, 0.25, 0.3333, 0.5, 0.3333, 0.5, 0.25, 0.25, 0.25, 0.25, 0.4167, 0.5, 0.4167, 0.5, 0.3333, 0.25, 0.3333, 0.25, 0.5, 0.5, 0.5, 0.5, 0.4167, 0.25, 0.4167, 0.25, 0.5833, 0.5, 0.5833, 0.5, 0.5, 0.25, 0.5, 0.25, 0.6667, 0.5, 0.6667, 0.5, 0.5833, 0.25, 0.5833, 0.25, 0.75, 0.5, 0.75, 0.5, 0.6667, 0.25, 0.6667, 0.25, 0.8333, 0.5, 0.8333, 0.5, 0.75, 0.25, 0.75, 0.25, 0.9167, 0.5, 0.9167, 0.5, 0.8333, 0.25, 0.8333, 0.5, 1.0, 0.75, 1.0, 0.75, 0.9167, 0.5, 0.9167, 0.5, 0.08333, 0.75, 0.08333, 0.75, 0.0, 0.5, 0.0, 0.5, 0.1667, 0.75, 0.1667, 0.75, 0.08333, 0.5, 0.08333, 0.5, 0.25, 0.75, 0.25, 0.75, 0.1667, 0.5, 0.1667, 0.5, 0.3333, 0.75, 0.3333, 0.75, 0.25, 0.5, 0.25, 0.5, 0.4167, 0.75, 0.4167, 0.75, 0.3333, 0.5, 0.3333, 0.5, 0.5, 0.75, 0.5, 0.75, 0.4167, 0.5, 0.4167, 0.5, 0.5833, 0.75, 0.5833, 0.75, 0.5, 0.5, 0.5, 0.5, 0.6667, 0.75, 0.6667, 0.75, 0.5833, 0.5, 0.5833, 0.5, 0.75, 0.75, 0.75, 0.75, 0.6667, 0.5, 0.6667, 0.5, 0.8333, 0.75, 0.8333, 0.75, 0.75, 0.5, 0.75, 0.5, 0.9167, 0.75, 0.9167, 0.75, 0.8333, 0.5, 0.8333, 0.75, 1.0, 1.0, 1.0, 1.0, 0.9167, 0.75, 0.9167, 0.75, 0.08333, 1.0, 0.08333, 1.0, 0.0, 0.75, 0.0, 0.75, 0.1667, 1.0, 0.1667, 1.0, 0.08333, 0.75, 0.08333, 0.75, 0.25, 1.0, 0.25, 1.0, 0.1667, 0.75, 0.1667, 0.75, 0.3333, 1.0, 0.3333, 1.0, 0.25, 0.75, 0.25, 0.75, 0.4167, 1.0, 0.4167, 1.0, 0.3333, 0.75, 0.3333, 0.75, 0.5, 1.0, 0.5, 1.0, 0.4167, 0.75, 0.4167, 0.75, 0.5833, 1.0, 0.5833, 1.0, 0.5, 0.75, 0.5, 0.75, 0.6667, 1.0, 0.6667, 1.0, 0.5833, 0.75, 0.5833, 0.75, 0.75, 1.0, 0.75, 1.0, 0.6667, 0.75, 0.6667, 0.75, 0.8333, 1.0, 0.8333, 1.0, 0.75, 0.75, 0.75, 0.75, 0.9167, 1.0, 0.9167, 1.0, 0.8333, 0.75, 0.8333])
me_fusebox.materials.append(mat_fusebox_b_colour)
me_fusebox.materials.append(mat_fusebox_b_inside)
me_fusebox.materials.append(mat_fusebox_b_switches)
me_fusebox.materials.append(mat_fusebox_b_fuses)
me_fusebox.materials.append(mat_fusebox_b_wires)
me_fusebox.use_remesh_fix_poles = True
me_fusebox.use_remesh_preserve_attributes = False
me_fusebox.use_mirror_vertex_groups = False
me_fusebox.update()
me_fusebox_door = bpy.data.meshes.new('Fusebox_Door')
me_fusebox_door.from_pydata([(-0.004403, -0.03554, -0.5), (-0.004403, -0.03554, 0.5), (0.5956, -0.03554, -0.5), (0.5956, -0.03554, 0.5), (-0.004403, -0.0007442, 0.5), (-0.004403, -0.0007442, -0.5), (0.5956, -0.0007442, -0.5), (0.5956, -0.0007442, 0.5)], [], [(4, 7, 6, 5), (1, 0, 2, 3), (2, 0, 5, 6), (1, 3, 7, 4), (0, 1, 4, 5), (3, 2, 6, 7)])
_uv = me_fusebox_door.uv_layers.new(name='UVMap')
_uv.uv.foreach_set('vector', [0.625, 0.25, 0.625, 0.5, 0.375, 0.5, 0.375, 0.25, 0.625, 0.25, 0.375, 0.25, 0.375, 0.5, 0.625, 0.5, 0.375, 0.5, 0.375, 0.25, 0.375, 0.25, 0.375, 0.5, 0.625, 0.25, 0.625, 0.5, 0.625, 0.5, 0.625, 0.25, 0.375, 0.25, 0.625, 0.25, 0.625, 0.25, 0.375, 0.25, 0.625, 0.5, 0.375, 0.5, 0.375, 0.5, 0.625, 0.5])
me_fusebox_door.materials.append(mat_fusebox_b_colour)
me_fusebox_door.use_remesh_fix_poles = True
me_fusebox_door.use_remesh_preserve_attributes = False
me_fusebox_door.use_mirror_vertex_groups = False
me_fusebox_door.update()

# ---- objects
ob_fuseboxb = bpy.data.objects.new('FuseBoxB', me_fusebox)
ob_fuseboxb_door = bpy.data.objects.new('FuseBoxB_Door', me_fusebox_door)

# ---- transforms, parenting, visibility, modifiers, constraints
ob_fuseboxb.location = (0.0, 0.0, 0.0)
ob_fuseboxb.lineart.crease_threshold = 0.0
ob_fuseboxb_door.location = (-0.2956, -0.02, 0.0)
ob_fuseboxb_door.rotation_euler = (0.0, 0.0, -0.2866)
ob_fuseboxb_door.lineart.crease_threshold = 0.0

# ---- collection membership
col_collection.objects.link(ob_fuseboxb)
col_collection.objects.link(ob_fuseboxb_door)

# ---- scene / render settings (as saved in the file)
scene.frame_start = 1; scene.frame_end = 250; scene.frame_set(1)
scene.render.engine = 'BLENDER_EEVEE_NEXT'
scene.cycles.use_denoising = False
scene.cycles.samples = 128
scene.cycles.sampling_pattern = 'TABULATED_SOBOL'
scene.cycles.use_adaptive_sampling = False
scene.cycles.use_light_tree = False
scene.view_settings.view_transform = 'Filmic'
bpy.context.view_layer.update()

# ---- added for rendering (the .blend has no active camera and no usable light): camera, sun
cam_auto = bpy.data.cameras.new('AutoCamera')
cam_auto.lens = 50.0
cam_auto.sensor_width = 36.0
cam_auto.clip_end = 1000.0
ob_auto_camera = bpy.data.objects.new('AutoCamera', cam_auto)
scene.collection.objects.link(ob_auto_camera)
ob_auto_camera.location = (1.13226, -1.40086, 0.909752)
ob_auto_camera.rotation_euler = (1.09748, -7.21219e-08, 0.694738)
scene.camera = ob_auto_camera
light_auto_sun = bpy.data.lights.new('AutoSun', 'SUN')
light_auto_sun.energy = 3.0
light_auto_sun.angle = 0.0523599
ob_auto_sun = bpy.data.objects.new('AutoSun', light_auto_sun)
scene.collection.objects.link(ob_auto_sun)
ob_auto_sun.rotation_euler = (0.872665, 0.174533, 0.523599)
bpy.context.view_layer.update()

